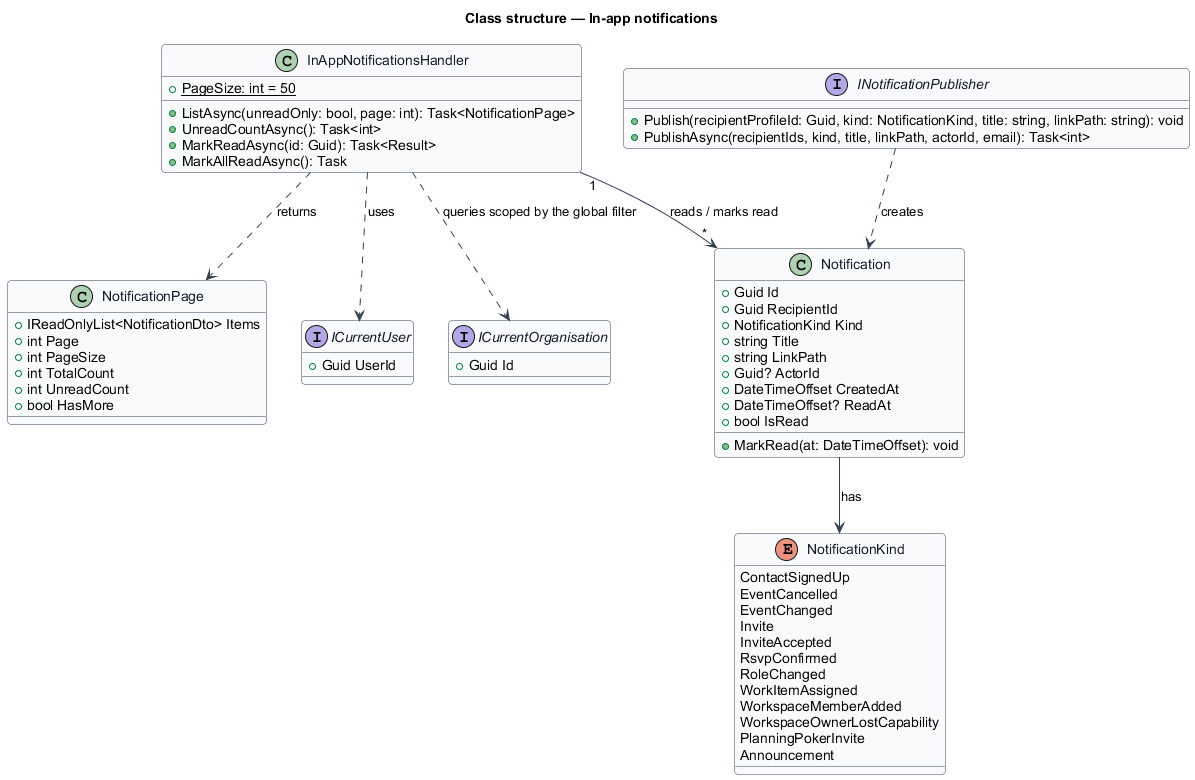

The diagram above was rendered by PlantUML. Its source (embedded in the PNG):
@startuml
skinparam backgroundColor #FFFFFF
skinparam shadowing false
skinparam roundcorner 8
skinparam defaultFontName Arial
skinparam ArrowColor #344054
skinparam class {
  BorderColor #344054
  FontColor #101828
  BackgroundColor #F9FAFB
}
title Class structure — In-app notifications
enum NotificationKind {
  ContactSignedUp
  EventCancelled
  EventChanged
  Invite
  InviteAccepted
  RsvpConfirmed
  RoleChanged
  WorkItemAssigned
  WorkspaceMemberAdded
  WorkspaceOwnerLostCapability
  PlanningPokerInvite
  Announcement
}
class Notification {
  +Guid Id
  +Guid RecipientId
  +NotificationKind Kind
  +string Title
  +string LinkPath
  +Guid? ActorId
  +DateTimeOffset CreatedAt
  +DateTimeOffset? ReadAt
  +bool IsRead
  +MarkRead(at: DateTimeOffset): void
}
class NotificationPage {
  +IReadOnlyList<NotificationDto> Items
  +int Page
  +int PageSize
  +int TotalCount
  +int UnreadCount
  +bool HasMore
}
class InAppNotificationsHandler {
  +{static} PageSize: int = 50
  +ListAsync(unreadOnly: bool, page: int): Task<NotificationPage>
  +UnreadCountAsync(): Task<int>
  +MarkReadAsync(id: Guid): Task<Result>
  +MarkAllReadAsync(): Task
}
interface INotificationPublisher {
  +Publish(recipientProfileId: Guid, kind: NotificationKind, title: string, linkPath: string): void
  +PublishAsync(recipientIds, kind, title, linkPath, actorId, email): Task<int>
}
interface ICurrentUser {
  +Guid UserId
}
interface ICurrentOrganisation {
  +Guid Id
}
Notification --> NotificationKind : has
InAppNotificationsHandler ..> NotificationPage : returns
InAppNotificationsHandler ..> ICurrentUser : uses
InAppNotificationsHandler ..> ICurrentOrganisation : queries scoped by the global filter
InAppNotificationsHandler "1" --> "*" Notification : reads / marks read
INotificationPublisher ..> Notification : creates
@enduml